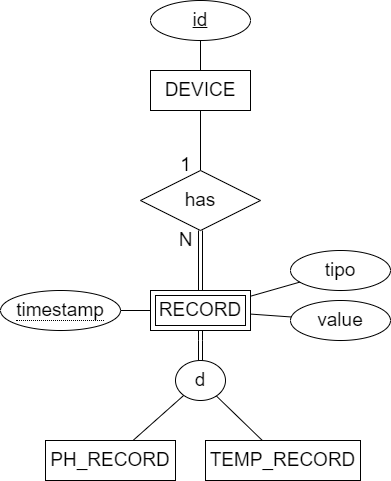

The diagram above was exported from draw.io. Its source (the exported page's mxGraphModel, read from the mxfile embedded in the PNG):
<mxGraphModel dx="1050" dy="621" grid="1" gridSize="10" guides="1" tooltips="1" connect="1" arrows="1" fold="1" page="1" pageScale="1" pageWidth="850" pageHeight="1100" math="0" shadow="0" extFonts="Permanent Marker^https://fonts.googleapis.com/css?family=Permanent+Marker">
  <root>
    <mxCell id="0" />
    <mxCell id="1" parent="0" />
    <mxCell id="mU1SWefwOhweojL9ZRiS-10" style="edgeStyle=orthogonalEdgeStyle;rounded=0;orthogonalLoop=1;jettySize=auto;html=1;endArrow=none;endFill=0;" parent="1" source="mU1SWefwOhweojL9ZRiS-1" target="mU1SWefwOhweojL9ZRiS-9" edge="1">
      <mxGeometry relative="1" as="geometry" />
    </mxCell>
    <mxCell id="mU1SWefwOhweojL9ZRiS-1" value="DEVICE" style="whiteSpace=wrap;html=1;align=center;fontSize=19;" parent="1" vertex="1">
      <mxGeometry x="220" y="90" width="100" height="40" as="geometry" />
    </mxCell>
    <mxCell id="mU1SWefwOhweojL9ZRiS-3" value="id" style="ellipse;whiteSpace=wrap;html=1;align=center;fontStyle=4;fontSize=19;" parent="1" vertex="1">
      <mxGeometry x="220" y="20" width="100" height="40" as="geometry" />
    </mxCell>
    <mxCell id="mU1SWefwOhweojL9ZRiS-6" value="" style="endArrow=none;html=1;rounded=0;" parent="1" source="mU1SWefwOhweojL9ZRiS-3" target="mU1SWefwOhweojL9ZRiS-1" edge="1">
      <mxGeometry relative="1" as="geometry">
        <mxPoint x="510" y="220" as="sourcePoint" />
        <mxPoint x="670" y="220" as="targetPoint" />
      </mxGeometry>
    </mxCell>
    <mxCell id="mU1SWefwOhweojL9ZRiS-17" style="edgeStyle=orthogonalEdgeStyle;rounded=0;orthogonalLoop=1;jettySize=auto;html=1;shape=link;" parent="1" source="mU1SWefwOhweojL9ZRiS-9" target="mU1SWefwOhweojL9ZRiS-16" edge="1">
      <mxGeometry relative="1" as="geometry" />
    </mxCell>
    <mxCell id="mU1SWefwOhweojL9ZRiS-9" value="has" style="shape=rhombus;perimeter=rhombusPerimeter;whiteSpace=wrap;html=1;align=center;fontSize=19;" parent="1" vertex="1">
      <mxGeometry x="210" y="190" width="120" height="60" as="geometry" />
    </mxCell>
    <mxCell id="mU1SWefwOhweojL9ZRiS-25" style="edgeStyle=orthogonalEdgeStyle;rounded=0;orthogonalLoop=1;jettySize=auto;html=1;shape=link;" parent="1" source="mU1SWefwOhweojL9ZRiS-16" target="mU1SWefwOhweojL9ZRiS-26" edge="1">
      <mxGeometry relative="1" as="geometry">
        <mxPoint x="270" y="390" as="targetPoint" />
      </mxGeometry>
    </mxCell>
    <mxCell id="mU1SWefwOhweojL9ZRiS-16" value="RECORD" style="shape=ext;margin=3;double=1;whiteSpace=wrap;html=1;align=center;fontSize=19;" parent="1" vertex="1">
      <mxGeometry x="220" y="310" width="100" height="40" as="geometry" />
    </mxCell>
    <mxCell id="mU1SWefwOhweojL9ZRiS-19" value="&lt;span style=&quot;border-bottom: 1px dotted; font-size: 19px;&quot;&gt;timestamp&lt;/span&gt;" style="ellipse;whiteSpace=wrap;html=1;align=center;fontSize=19;" parent="1" vertex="1">
      <mxGeometry x="70" y="310" width="120" height="40" as="geometry" />
    </mxCell>
    <mxCell id="mU1SWefwOhweojL9ZRiS-21" value="" style="endArrow=none;html=1;rounded=0;" parent="1" source="mU1SWefwOhweojL9ZRiS-16" target="mU1SWefwOhweojL9ZRiS-19" edge="1">
      <mxGeometry relative="1" as="geometry">
        <mxPoint x="370" y="30" as="sourcePoint" />
        <mxPoint x="370" y="70" as="targetPoint" />
      </mxGeometry>
    </mxCell>
    <mxCell id="mU1SWefwOhweojL9ZRiS-22" value="value" style="ellipse;whiteSpace=wrap;html=1;align=center;fontSize=19;" parent="1" vertex="1">
      <mxGeometry x="360" y="320" width="100" height="40" as="geometry" />
    </mxCell>
    <mxCell id="mU1SWefwOhweojL9ZRiS-23" value="" style="endArrow=none;html=1;rounded=0;" parent="1" source="mU1SWefwOhweojL9ZRiS-16" target="mU1SWefwOhweojL9ZRiS-22" edge="1">
      <mxGeometry relative="1" as="geometry">
        <mxPoint x="264" y="360" as="sourcePoint" />
        <mxPoint x="225" y="411" as="targetPoint" />
      </mxGeometry>
    </mxCell>
    <mxCell id="mU1SWefwOhweojL9ZRiS-24" value="PH_RECORD" style="whiteSpace=wrap;html=1;align=center;fontSize=19;" parent="1" vertex="1">
      <mxGeometry x="115" y="460" width="130" height="40" as="geometry" />
    </mxCell>
    <mxCell id="mU1SWefwOhweojL9ZRiS-26" value="d" style="ellipse;whiteSpace=wrap;html=1;fontSize=19;" parent="1" vertex="1">
      <mxGeometry x="245" y="380" width="50" height="40" as="geometry" />
    </mxCell>
    <mxCell id="mU1SWefwOhweojL9ZRiS-28" value="" style="endArrow=none;html=1;rounded=0;" parent="1" source="mU1SWefwOhweojL9ZRiS-24" target="mU1SWefwOhweojL9ZRiS-26" edge="1">
      <mxGeometry relative="1" as="geometry">
        <mxPoint x="220" y="320" as="sourcePoint" />
        <mxPoint x="380" y="320" as="targetPoint" />
      </mxGeometry>
    </mxCell>
    <mxCell id="mU1SWefwOhweojL9ZRiS-29" value="TEMP_RECORD" style="whiteSpace=wrap;html=1;align=center;fontSize=19;" parent="1" vertex="1">
      <mxGeometry x="275" y="460" width="155" height="40" as="geometry" />
    </mxCell>
    <mxCell id="mU1SWefwOhweojL9ZRiS-30" value="" style="endArrow=none;html=1;rounded=0;" parent="1" source="mU1SWefwOhweojL9ZRiS-29" target="mU1SWefwOhweojL9ZRiS-26" edge="1">
      <mxGeometry relative="1" as="geometry">
        <mxPoint x="375" y="320" as="sourcePoint" />
        <mxPoint x="409" y="416" as="targetPoint" />
      </mxGeometry>
    </mxCell>
    <mxCell id="mU1SWefwOhweojL9ZRiS-31" value="tipo" style="ellipse;whiteSpace=wrap;html=1;align=center;fontSize=19;" parent="1" vertex="1">
      <mxGeometry x="360" y="270" width="100" height="40" as="geometry" />
    </mxCell>
    <mxCell id="mU1SWefwOhweojL9ZRiS-32" value="" style="endArrow=none;html=1;rounded=0;" parent="1" source="mU1SWefwOhweojL9ZRiS-16" target="mU1SWefwOhweojL9ZRiS-31" edge="1">
      <mxGeometry relative="1" as="geometry">
        <mxPoint x="330" y="336" as="sourcePoint" />
        <mxPoint x="371" y="334" as="targetPoint" />
      </mxGeometry>
    </mxCell>
    <mxCell id="mU1SWefwOhweojL9ZRiS-33" value="N" style="text;html=1;align=center;verticalAlign=middle;resizable=0;points=[];autosize=1;strokeColor=none;fillColor=none;fontSize=19;" parent="1" vertex="1">
      <mxGeometry x="235" y="240" width="40" height="40" as="geometry" />
    </mxCell>
    <mxCell id="mU1SWefwOhweojL9ZRiS-34" value="1" style="text;html=1;align=center;verticalAlign=middle;resizable=0;points=[];autosize=1;strokeColor=none;fillColor=none;fontSize=19;" parent="1" vertex="1">
      <mxGeometry x="240" y="165" width="30" height="40" as="geometry" />
    </mxCell>
  </root>
</mxGraphModel>